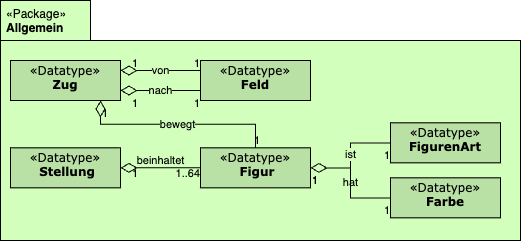

The diagram above was exported from draw.io. Its source (the exported page's mxGraphModel, read from the mxfile embedded in the PNG):
<mxGraphModel dx="1053" dy="870" grid="1" gridSize="10" guides="1" tooltips="1" connect="1" arrows="1" fold="1" page="1" pageScale="1" pageWidth="827" pageHeight="1169" math="0" shadow="0">
  <root>
    <mxCell id="0" />
    <mxCell id="1" parent="0" />
    <mxCell id="63" value="&lt;span class=&quot;char&quot; style=&quot;font-weight: 400;&quot;&gt;&lt;span class=&quot;vchar&quot; id=&quot;char-node&quot;&gt;«Package&lt;/span&gt;&lt;/span&gt;&lt;span class=&quot;char&quot; style=&quot;font-weight: 400;&quot;&gt;&lt;span class=&quot;vchar&quot; id=&quot;char-node&quot;&gt;»&lt;br&gt;&lt;div&gt;&lt;b&gt;Allgemein&lt;/b&gt;&lt;/div&gt;&lt;/span&gt;&lt;/span&gt;" style="shape=folder;tabWidth=90;tabHeight=40;tabPosition=left;html=1;align=left;verticalAlign=top;labelPosition=center;verticalLabelPosition=middle;fontSize=12;fontFamily=Helvetica;spacingRight=10;spacingLeft=4;fillColor=#D3FFBC;" parent="1" vertex="1">
      <mxGeometry x="30" y="670" width="520" height="240" as="geometry" />
    </mxCell>
    <mxCell id="64" value="&lt;p style=&quot;margin: 0px ; margin-top: 4px ; text-align: center&quot;&gt;&lt;font&gt;&lt;span class=&quot;char&quot;&gt;&lt;span class=&quot;vchar&quot; id=&quot;char-node&quot;&gt;«Datatype&lt;/span&gt;&lt;/span&gt;&lt;span class=&quot;char&quot;&gt;&lt;span class=&quot;vchar&quot; id=&quot;char-node&quot;&gt;»&lt;br&gt;&lt;/span&gt;&lt;/span&gt;&lt;/font&gt;&lt;/p&gt;&lt;div style=&quot;text-align: center&quot;&gt;&lt;b&gt;Zug&lt;/b&gt;&lt;/div&gt;&lt;p style=&quot;margin: 0px 0px 0px 4px&quot;&gt;&lt;br&gt;&lt;/p&gt;" style="verticalAlign=top;align=center;overflow=fill;fontSize=12;fontFamily=Verdana;html=1;spacingRight=0;fillColor=#B9E0A5;" parent="1" vertex="1">
      <mxGeometry x="40" y="730" width="110" height="40" as="geometry" />
    </mxCell>
    <mxCell id="66" value="&lt;p style=&quot;margin: 0px ; margin-top: 4px ; text-align: center&quot;&gt;&lt;font&gt;&lt;span class=&quot;char&quot;&gt;&lt;span class=&quot;vchar&quot; id=&quot;char-node&quot;&gt;«Datatype&lt;/span&gt;&lt;/span&gt;&lt;span class=&quot;char&quot;&gt;&lt;span class=&quot;vchar&quot; id=&quot;char-node&quot;&gt;»&lt;br&gt;&lt;/span&gt;&lt;/span&gt;&lt;/font&gt;&lt;/p&gt;&lt;div style=&quot;text-align: center&quot;&gt;&lt;b&gt;FigurenArt&lt;/b&gt;&lt;/div&gt;&lt;p style=&quot;margin: 0px 0px 0px 4px&quot;&gt;&lt;br&gt;&lt;/p&gt;" style="verticalAlign=top;align=center;overflow=fill;fontSize=12;fontFamily=Verdana;html=1;spacingRight=0;fillColor=#B9E0A5;" parent="1" vertex="1">
      <mxGeometry x="420" y="792.36" width="110" height="40" as="geometry" />
    </mxCell>
    <mxCell id="67" value="&lt;p style=&quot;margin: 0px ; margin-top: 4px ; text-align: center&quot;&gt;&lt;font&gt;&lt;span class=&quot;char&quot;&gt;&lt;span class=&quot;vchar&quot; id=&quot;char-node&quot;&gt;«Datatype&lt;/span&gt;&lt;/span&gt;&lt;span class=&quot;char&quot;&gt;&lt;span class=&quot;vchar&quot; id=&quot;char-node&quot;&gt;»&lt;br&gt;&lt;/span&gt;&lt;/span&gt;&lt;/font&gt;&lt;/p&gt;&lt;p style=&quot;margin: 0px 0px 0px 4px&quot;&gt;&lt;b&gt;Figur&lt;/b&gt;&lt;/p&gt;" style="verticalAlign=top;align=center;overflow=fill;fontSize=12;fontFamily=Verdana;html=1;spacingRight=0;fillColor=#B9E0A5;" parent="1" vertex="1">
      <mxGeometry x="230" y="817.36" width="110" height="40" as="geometry" />
    </mxCell>
    <mxCell id="68" value="&lt;p style=&quot;margin: 0px ; margin-top: 4px ; text-align: center&quot;&gt;&lt;font&gt;&lt;span class=&quot;char&quot;&gt;&lt;span class=&quot;vchar&quot; id=&quot;char-node&quot;&gt;«Datatype&lt;/span&gt;&lt;/span&gt;&lt;span class=&quot;char&quot;&gt;&lt;span class=&quot;vchar&quot; id=&quot;char-node&quot;&gt;»&lt;br&gt;&lt;/span&gt;&lt;/span&gt;&lt;/font&gt;&lt;/p&gt;&lt;div style=&quot;text-align: center&quot;&gt;&lt;b&gt;Feld&lt;/b&gt;&lt;/div&gt;&lt;p style=&quot;margin: 0px 0px 0px 4px&quot;&gt;&lt;br&gt;&lt;/p&gt;" style="verticalAlign=top;align=center;overflow=fill;fontSize=12;fontFamily=Verdana;html=1;spacingRight=0;fillColor=#B9E0A5;" parent="1" vertex="1">
      <mxGeometry x="230" y="730" width="110" height="40" as="geometry" />
    </mxCell>
    <mxCell id="72" value="&lt;p style=&quot;margin: 0px ; margin-top: 4px ; text-align: center&quot;&gt;&lt;font&gt;&lt;span class=&quot;char&quot;&gt;&lt;span class=&quot;vchar&quot; id=&quot;char-node&quot;&gt;«Datatype&lt;/span&gt;&lt;/span&gt;&lt;span class=&quot;char&quot;&gt;&lt;span class=&quot;vchar&quot; id=&quot;char-node&quot;&gt;»&lt;br&gt;&lt;/span&gt;&lt;/span&gt;&lt;/font&gt;&lt;/p&gt;&lt;p style=&quot;margin: 0px 0px 0px 4px&quot;&gt;&lt;b&gt;Stellung&lt;/b&gt;&lt;/p&gt;" style="verticalAlign=top;align=center;overflow=fill;fontSize=12;fontFamily=Verdana;html=1;spacingRight=0;fillColor=#B9E0A5;" parent="1" vertex="1">
      <mxGeometry x="40" y="817.36" width="110" height="40" as="geometry" />
    </mxCell>
    <mxCell id="iQRcRklcBCNHo9A9Yvk8-76" value="von" style="endArrow=none;html=1;endSize=12;startArrow=diamondThin;startSize=14;startFill=0;edgeStyle=orthogonalEdgeStyle;rounded=0;endFill=0;labelBackgroundColor=#D3FFBC;exitX=1;exitY=0.25;exitDx=0;exitDy=0;entryX=0;entryY=0.25;entryDx=0;entryDy=0;" parent="1" source="64" target="68" edge="1">
      <mxGeometry relative="1" as="geometry">
        <mxPoint x="490" y="780" as="sourcePoint" />
        <mxPoint x="640" y="840" as="targetPoint" />
        <mxPoint as="offset" />
      </mxGeometry>
    </mxCell>
    <mxCell id="iQRcRklcBCNHo9A9Yvk8-77" value="1" style="edgeLabel;resizable=0;html=1;align=left;verticalAlign=top;labelBackgroundColor=none;" parent="iQRcRklcBCNHo9A9Yvk8-76" connectable="0" vertex="1">
      <mxGeometry x="-1" relative="1" as="geometry">
        <mxPoint x="10" y="-20" as="offset" />
      </mxGeometry>
    </mxCell>
    <mxCell id="iQRcRklcBCNHo9A9Yvk8-78" value="1" style="edgeLabel;resizable=0;html=1;align=right;verticalAlign=top;labelBackgroundColor=none;" parent="iQRcRklcBCNHo9A9Yvk8-76" connectable="0" vertex="1">
      <mxGeometry x="1" relative="1" as="geometry">
        <mxPoint y="-20" as="offset" />
      </mxGeometry>
    </mxCell>
    <mxCell id="iQRcRklcBCNHo9A9Yvk8-82" value="ist" style="endArrow=none;html=1;endSize=12;startArrow=diamondThin;startSize=14;startFill=0;edgeStyle=orthogonalEdgeStyle;rounded=0;endFill=0;labelBackgroundColor=#D3FFBC;" parent="1" source="67" target="66" edge="1">
      <mxGeometry relative="1" as="geometry">
        <mxPoint x="350" y="757.36" as="sourcePoint" />
        <mxPoint x="480" y="757.36" as="targetPoint" />
      </mxGeometry>
    </mxCell>
    <mxCell id="iQRcRklcBCNHo9A9Yvk8-83" value="1" style="edgeLabel;resizable=0;html=1;align=left;verticalAlign=top;labelBackgroundColor=none;" parent="iQRcRklcBCNHo9A9Yvk8-82" connectable="0" vertex="1">
      <mxGeometry x="-1" relative="1" as="geometry" />
    </mxCell>
    <mxCell id="iQRcRklcBCNHo9A9Yvk8-84" value="1" style="edgeLabel;resizable=0;html=1;align=right;verticalAlign=top;labelBackgroundColor=none;" parent="iQRcRklcBCNHo9A9Yvk8-82" connectable="0" vertex="1">
      <mxGeometry x="1" relative="1" as="geometry" />
    </mxCell>
    <mxCell id="iQRcRklcBCNHo9A9Yvk8-85" value="&lt;p style=&quot;margin: 0px ; margin-top: 4px ; text-align: center&quot;&gt;&lt;font&gt;&lt;span class=&quot;char&quot;&gt;&lt;span class=&quot;vchar&quot; id=&quot;char-node&quot;&gt;«Datatype&lt;/span&gt;&lt;/span&gt;&lt;span class=&quot;char&quot;&gt;&lt;span class=&quot;vchar&quot; id=&quot;char-node&quot;&gt;»&lt;br&gt;&lt;/span&gt;&lt;/span&gt;&lt;/font&gt;&lt;/p&gt;&lt;div style=&quot;text-align: center&quot;&gt;&lt;b&gt;Farbe&lt;/b&gt;&lt;/div&gt;&lt;p style=&quot;margin: 0px 0px 0px 4px&quot;&gt;&lt;br&gt;&lt;/p&gt;" style="verticalAlign=top;align=center;overflow=fill;fontSize=12;fontFamily=Verdana;html=1;spacingRight=0;fillColor=#B9E0A5;" parent="1" vertex="1">
      <mxGeometry x="420" y="847.36" width="110" height="40" as="geometry" />
    </mxCell>
    <mxCell id="iQRcRklcBCNHo9A9Yvk8-86" value="hat" style="endArrow=none;html=1;endSize=12;startArrow=diamondThin;startSize=14;startFill=0;edgeStyle=orthogonalEdgeStyle;rounded=0;endFill=0;labelBackgroundColor=none;" parent="1" source="67" target="iQRcRklcBCNHo9A9Yvk8-85" edge="1">
      <mxGeometry relative="1" as="geometry">
        <mxPoint x="340" y="887.36" as="sourcePoint" />
        <mxPoint x="480" y="807.36" as="targetPoint" />
      </mxGeometry>
    </mxCell>
    <mxCell id="iQRcRklcBCNHo9A9Yvk8-87" value="1" style="edgeLabel;resizable=0;html=1;align=left;verticalAlign=top;labelBackgroundColor=none;" parent="iQRcRklcBCNHo9A9Yvk8-86" connectable="0" vertex="1">
      <mxGeometry x="-1" relative="1" as="geometry" />
    </mxCell>
    <mxCell id="iQRcRklcBCNHo9A9Yvk8-88" value="1" style="edgeLabel;resizable=0;html=1;align=right;verticalAlign=top;labelBackgroundColor=none;" parent="iQRcRklcBCNHo9A9Yvk8-86" connectable="0" vertex="1">
      <mxGeometry x="1" relative="1" as="geometry" />
    </mxCell>
    <mxCell id="iQRcRklcBCNHo9A9Yvk8-90" value="beinhaltet" style="endArrow=none;html=1;endSize=12;startArrow=diamondThin;startSize=14;startFill=0;edgeStyle=orthogonalEdgeStyle;rounded=0;endFill=0;labelBackgroundColor=none;" parent="1" source="72" target="67" edge="1">
      <mxGeometry y="7" relative="1" as="geometry">
        <mxPoint x="160" y="760" as="sourcePoint" />
        <mxPoint x="290" y="760" as="targetPoint" />
        <Array as="points" />
        <mxPoint as="offset" />
      </mxGeometry>
    </mxCell>
    <mxCell id="iQRcRklcBCNHo9A9Yvk8-91" value="1" style="edgeLabel;resizable=0;html=1;align=left;verticalAlign=top;labelBackgroundColor=none;" parent="iQRcRklcBCNHo9A9Yvk8-90" connectable="0" vertex="1">
      <mxGeometry x="-1" relative="1" as="geometry">
        <mxPoint x="10" y="-7" as="offset" />
      </mxGeometry>
    </mxCell>
    <mxCell id="iQRcRklcBCNHo9A9Yvk8-92" value="1..64" style="edgeLabel;resizable=0;html=1;align=right;verticalAlign=top;labelBackgroundColor=none;" parent="iQRcRklcBCNHo9A9Yvk8-90" connectable="0" vertex="1">
      <mxGeometry x="1" relative="1" as="geometry">
        <mxPoint y="-7" as="offset" />
      </mxGeometry>
    </mxCell>
    <mxCell id="iQRcRklcBCNHo9A9Yvk8-93" value="nach" style="endArrow=none;html=1;endSize=12;startArrow=diamondThin;startSize=14;startFill=0;edgeStyle=orthogonalEdgeStyle;rounded=0;endFill=0;labelBackgroundColor=#d3ffbc;exitX=1;exitY=0.75;exitDx=0;exitDy=0;entryX=0;entryY=0.75;entryDx=0;entryDy=0;" parent="1" source="64" target="68" edge="1">
      <mxGeometry relative="1" as="geometry">
        <mxPoint x="160" y="750" as="sourcePoint" />
        <mxPoint x="290" y="750" as="targetPoint" />
        <mxPoint as="offset" />
      </mxGeometry>
    </mxCell>
    <mxCell id="iQRcRklcBCNHo9A9Yvk8-94" value="1" style="edgeLabel;resizable=0;html=1;align=left;verticalAlign=top;labelBackgroundColor=none;" parent="iQRcRklcBCNHo9A9Yvk8-93" connectable="0" vertex="1">
      <mxGeometry x="-1" relative="1" as="geometry">
        <mxPoint x="10" as="offset" />
      </mxGeometry>
    </mxCell>
    <mxCell id="iQRcRklcBCNHo9A9Yvk8-95" value="1" style="edgeLabel;resizable=0;html=1;align=right;verticalAlign=top;labelBackgroundColor=none;" parent="iQRcRklcBCNHo9A9Yvk8-93" connectable="0" vertex="1">
      <mxGeometry x="1" relative="1" as="geometry">
        <mxPoint as="offset" />
      </mxGeometry>
    </mxCell>
    <mxCell id="iQRcRklcBCNHo9A9Yvk8-96" value="bewegt" style="endArrow=none;html=1;endSize=12;startArrow=diamondThin;startSize=14;startFill=0;edgeStyle=orthogonalEdgeStyle;rounded=0;endFill=0;labelBackgroundColor=#D3FFBC;exitX=0.818;exitY=1;exitDx=0;exitDy=0;exitPerimeter=0;" parent="1" source="64" target="67" edge="1">
      <mxGeometry relative="1" as="geometry">
        <mxPoint x="105.02857142857147" y="870" as="sourcePoint" />
        <mxPoint x="135.02857142857147" y="1000" as="targetPoint" />
      </mxGeometry>
    </mxCell>
    <mxCell id="iQRcRklcBCNHo9A9Yvk8-97" value="1" style="edgeLabel;resizable=0;html=1;align=left;verticalAlign=top;labelBackgroundColor=none;" parent="iQRcRklcBCNHo9A9Yvk8-96" connectable="0" vertex="1">
      <mxGeometry x="-1" relative="1" as="geometry" />
    </mxCell>
    <mxCell id="iQRcRklcBCNHo9A9Yvk8-98" value="1" style="edgeLabel;resizable=0;html=1;align=right;verticalAlign=top;labelBackgroundColor=none;" parent="iQRcRklcBCNHo9A9Yvk8-96" connectable="0" vertex="1">
      <mxGeometry x="1" relative="1" as="geometry">
        <mxPoint x="5" y="-20" as="offset" />
      </mxGeometry>
    </mxCell>
  </root>
</mxGraphModel>